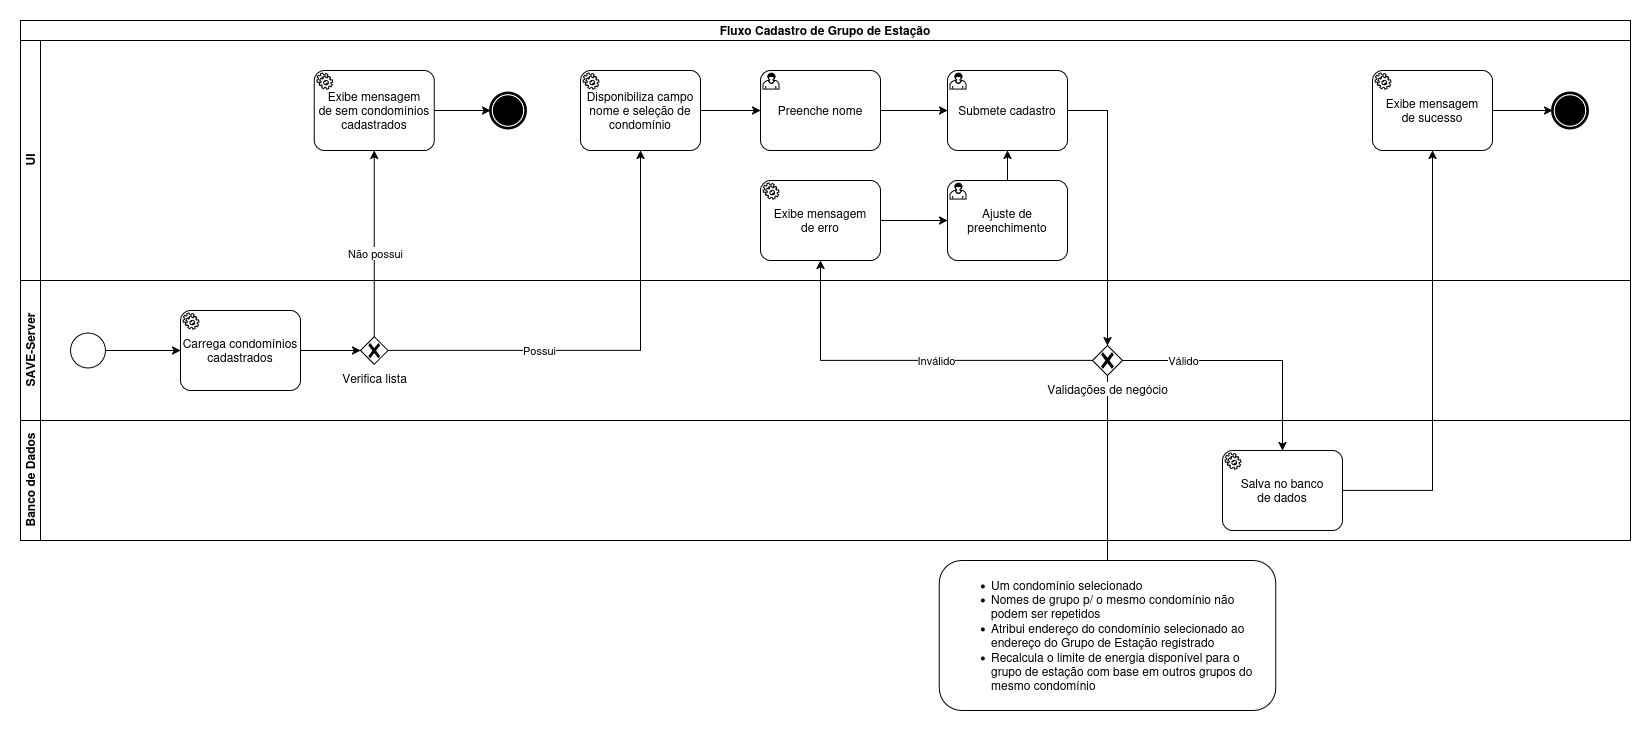

The diagram above was exported from draw.io. Its source (the exported page's mxGraphModel, read from the mxfile embedded in the PNG):
<mxGraphModel dx="3420" dy="1825" grid="1" gridSize="10" guides="1" tooltips="1" connect="1" arrows="1" fold="1" page="1" pageScale="1" pageWidth="827" pageHeight="1169" math="0" shadow="0">
  <root>
    <mxCell id="0" />
    <mxCell id="1" parent="0" />
    <mxCell id="2" style="edgeStyle=orthogonalEdgeStyle;rounded=0;orthogonalLoop=1;jettySize=auto;html=1;endArrow=none;startFill=0;" edge="1" source="22" target="40" parent="1">
      <mxGeometry relative="1" as="geometry" />
    </mxCell>
    <mxCell id="3" value="Fluxo Cadastro de Grupo de Estação" style="swimlane;html=1;childLayout=stackLayout;resizeParent=1;resizeParentMax=0;horizontal=1;startSize=20;horizontalStack=0;whiteSpace=wrap;" vertex="1" parent="1">
      <mxGeometry x="10" y="20" width="1610" height="520" as="geometry" />
    </mxCell>
    <mxCell id="4" value="UI" style="swimlane;html=1;startSize=20;horizontal=0;" vertex="1" parent="3">
      <mxGeometry y="20" width="1610" height="240" as="geometry" />
    </mxCell>
    <mxCell id="5" value="&lt;div&gt;Submete cadastro&lt;/div&gt;" style="points=[[0.25,0,0],[0.5,0,0],[0.75,0,0],[1,0.25,0],[1,0.5,0],[1,0.75,0],[0.75,1,0],[0.5,1,0],[0.25,1,0],[0,0.75,0],[0,0.5,0],[0,0.25,0]];shape=mxgraph.bpmn.task2;whiteSpace=wrap;rectStyle=rounded;size=10;html=1;container=1;expand=0;collapsible=0;taskMarker=user;" vertex="1" parent="4">
      <mxGeometry x="927" y="30" width="120" height="80" as="geometry" />
    </mxCell>
    <mxCell id="6" value="" style="edgeStyle=orthogonalEdgeStyle;rounded=0;orthogonalLoop=1;jettySize=auto;html=1;" edge="1" parent="4" source="7" target="8">
      <mxGeometry relative="1" as="geometry" />
    </mxCell>
    <mxCell id="7" value="&lt;div&gt;Exibe mensagem&lt;/div&gt;&lt;div&gt;de sucesso&lt;/div&gt;" style="points=[[0.25,0,0],[0.5,0,0],[0.75,0,0],[1,0.25,0],[1,0.5,0],[1,0.75,0],[0.75,1,0],[0.5,1,0],[0.25,1,0],[0,0.75,0],[0,0.5,0],[0,0.25,0]];shape=mxgraph.bpmn.task2;whiteSpace=wrap;rectStyle=rounded;size=10;html=1;container=1;expand=0;collapsible=0;taskMarker=service;" vertex="1" parent="4">
      <mxGeometry x="1352" y="30" width="120" height="80" as="geometry" />
    </mxCell>
    <mxCell id="8" value="" style="points=[[0.145,0.145,0],[0.5,0,0],[0.855,0.145,0],[1,0.5,0],[0.855,0.855,0],[0.5,1,0],[0.145,0.855,0],[0,0.5,0]];shape=mxgraph.bpmn.event;html=1;verticalLabelPosition=bottom;labelBackgroundColor=#ffffff;verticalAlign=top;align=center;perimeter=ellipsePerimeter;outlineConnect=0;aspect=fixed;outline=end;symbol=terminate;" vertex="1" parent="4">
      <mxGeometry x="1532" y="52.5" width="35" height="35" as="geometry" />
    </mxCell>
    <mxCell id="9" style="edgeStyle=orthogonalEdgeStyle;rounded=0;orthogonalLoop=1;jettySize=auto;html=1;" edge="1" parent="4">
      <mxGeometry relative="1" as="geometry">
        <mxPoint x="368" y="100" as="targetPoint" />
      </mxGeometry>
    </mxCell>
    <mxCell id="10" style="edgeStyle=orthogonalEdgeStyle;rounded=0;orthogonalLoop=1;jettySize=auto;html=1;" edge="1" parent="4" source="11" target="15">
      <mxGeometry relative="1" as="geometry" />
    </mxCell>
    <mxCell id="11" value="&lt;div&gt;Disponibiliza campo nome e seleção de condomínio&lt;/div&gt;" style="points=[[0.25,0,0],[0.5,0,0],[0.75,0,0],[1,0.25,0],[1,0.5,0],[1,0.75,0],[0.75,1,0],[0.5,1,0],[0.25,1,0],[0,0.75,0],[0,0.5,0],[0,0.25,0]];shape=mxgraph.bpmn.task2;whiteSpace=wrap;rectStyle=rounded;size=10;html=1;container=1;expand=0;collapsible=0;taskMarker=service;" vertex="1" parent="4">
      <mxGeometry x="560" y="30" width="120" height="80" as="geometry" />
    </mxCell>
    <mxCell id="12" style="edgeStyle=orthogonalEdgeStyle;rounded=0;orthogonalLoop=1;jettySize=auto;html=1;" edge="1" parent="4" source="13" target="16">
      <mxGeometry relative="1" as="geometry" />
    </mxCell>
    <mxCell id="13" value="&lt;div&gt;Exibe mensagem&lt;/div&gt;&lt;div&gt;de sem condomínios cadastrados&lt;/div&gt;" style="points=[[0.25,0,0],[0.5,0,0],[0.75,0,0],[1,0.25,0],[1,0.5,0],[1,0.75,0],[0.75,1,0],[0.5,1,0],[0.25,1,0],[0,0.75,0],[0,0.5,0],[0,0.25,0]];shape=mxgraph.bpmn.task2;whiteSpace=wrap;rectStyle=rounded;size=10;html=1;container=1;expand=0;collapsible=0;taskMarker=service;" vertex="1" parent="4">
      <mxGeometry x="293.75" y="30" width="120" height="80" as="geometry" />
    </mxCell>
    <mxCell id="14" style="edgeStyle=orthogonalEdgeStyle;rounded=0;orthogonalLoop=1;jettySize=auto;html=1;" edge="1" parent="4" source="15" target="5">
      <mxGeometry relative="1" as="geometry" />
    </mxCell>
    <mxCell id="15" value="Preenche nome" style="points=[[0.25,0,0],[0.5,0,0],[0.75,0,0],[1,0.25,0],[1,0.5,0],[1,0.75,0],[0.75,1,0],[0.5,1,0],[0.25,1,0],[0,0.75,0],[0,0.5,0],[0,0.25,0]];shape=mxgraph.bpmn.task2;whiteSpace=wrap;rectStyle=rounded;size=10;html=1;container=1;expand=0;collapsible=0;taskMarker=user;" vertex="1" parent="4">
      <mxGeometry x="740" y="30" width="120" height="80" as="geometry" />
    </mxCell>
    <mxCell id="16" value="" style="points=[[0.145,0.145,0],[0.5,0,0],[0.855,0.145,0],[1,0.5,0],[0.855,0.855,0],[0.5,1,0],[0.145,0.855,0],[0,0.5,0]];shape=mxgraph.bpmn.event;html=1;verticalLabelPosition=bottom;labelBackgroundColor=#ffffff;verticalAlign=top;align=center;perimeter=ellipsePerimeter;outlineConnect=0;aspect=fixed;outline=end;symbol=terminate;" vertex="1" parent="4">
      <mxGeometry x="470" y="52.5" width="35" height="35" as="geometry" />
    </mxCell>
    <mxCell id="17" style="edgeStyle=orthogonalEdgeStyle;rounded=0;orthogonalLoop=1;jettySize=auto;html=1;" edge="1" parent="4" source="18" target="20">
      <mxGeometry relative="1" as="geometry" />
    </mxCell>
    <mxCell id="18" value="&lt;div&gt;Exibe mensagem&lt;/div&gt;&lt;div&gt;de erro&lt;/div&gt;" style="points=[[0.25,0,0],[0.5,0,0],[0.75,0,0],[1,0.25,0],[1,0.5,0],[1,0.75,0],[0.75,1,0],[0.5,1,0],[0.25,1,0],[0,0.75,0],[0,0.5,0],[0,0.25,0]];shape=mxgraph.bpmn.task2;whiteSpace=wrap;rectStyle=rounded;size=10;html=1;container=1;expand=0;collapsible=0;taskMarker=service;" vertex="1" parent="4">
      <mxGeometry x="740" y="140" width="120" height="80" as="geometry" />
    </mxCell>
    <mxCell id="19" style="edgeStyle=orthogonalEdgeStyle;rounded=0;orthogonalLoop=1;jettySize=auto;html=1;" edge="1" parent="4" source="20" target="5">
      <mxGeometry relative="1" as="geometry" />
    </mxCell>
    <mxCell id="20" value="Ajuste de preenchimento" style="points=[[0.25,0,0],[0.5,0,0],[0.75,0,0],[1,0.25,0],[1,0.5,0],[1,0.75,0],[0.75,1,0],[0.5,1,0],[0.25,1,0],[0,0.75,0],[0,0.5,0],[0,0.25,0]];shape=mxgraph.bpmn.task2;whiteSpace=wrap;rectStyle=rounded;size=10;html=1;container=1;expand=0;collapsible=0;taskMarker=user;" vertex="1" parent="4">
      <mxGeometry x="927" y="140" width="120" height="80" as="geometry" />
    </mxCell>
    <mxCell id="21" value="SAVE-Server" style="swimlane;html=1;startSize=20;horizontal=0;" vertex="1" parent="3">
      <mxGeometry y="260" width="1610" height="140" as="geometry" />
    </mxCell>
    <mxCell id="22" value="Validações de negócio" style="points=[[0.25,0.25,0],[0.5,0,0],[0.75,0.25,0],[1,0.5,0],[0.75,0.75,0],[0.5,1,0],[0.25,0.75,0],[0,0.5,0]];shape=mxgraph.bpmn.gateway2;html=1;verticalLabelPosition=bottom;labelBackgroundColor=#ffffff;verticalAlign=top;align=center;perimeter=rhombusPerimeter;outlineConnect=0;outline=none;symbol=none;gwType=exclusive;" vertex="1" parent="21">
      <mxGeometry x="1072" y="65" width="30" height="30" as="geometry" />
    </mxCell>
    <mxCell id="23" style="edgeStyle=orthogonalEdgeStyle;rounded=0;orthogonalLoop=1;jettySize=auto;html=1;" edge="1" parent="21" source="24" target="26">
      <mxGeometry relative="1" as="geometry" />
    </mxCell>
    <mxCell id="24" value="" style="points=[[0.145,0.145,0],[0.5,0,0],[0.855,0.145,0],[1,0.5,0],[0.855,0.855,0],[0.5,1,0],[0.145,0.855,0],[0,0.5,0]];shape=mxgraph.bpmn.event;html=1;verticalLabelPosition=bottom;labelBackgroundColor=#ffffff;verticalAlign=top;align=center;perimeter=ellipsePerimeter;outlineConnect=0;aspect=fixed;outline=standard;symbol=general;" vertex="1" parent="21">
      <mxGeometry x="50" y="52.5" width="35" height="35" as="geometry" />
    </mxCell>
    <mxCell id="25" style="edgeStyle=orthogonalEdgeStyle;rounded=0;orthogonalLoop=1;jettySize=auto;html=1;" edge="1" parent="21" source="26" target="27">
      <mxGeometry relative="1" as="geometry" />
    </mxCell>
    <mxCell id="26" value="Carrega condomínios cadastrados" style="points=[[0.25,0,0],[0.5,0,0],[0.75,0,0],[1,0.25,0],[1,0.5,0],[1,0.75,0],[0.75,1,0],[0.5,1,0],[0.25,1,0],[0,0.75,0],[0,0.5,0],[0,0.25,0]];shape=mxgraph.bpmn.task2;whiteSpace=wrap;rectStyle=rounded;size=10;html=1;container=1;expand=0;collapsible=0;taskMarker=service;" vertex="1" parent="21">
      <mxGeometry x="160" y="30" width="120" height="80" as="geometry" />
    </mxCell>
    <mxCell id="27" value="Verifica lista" style="points=[[0.25,0.25,0],[0.5,0,0],[0.75,0.25,0],[1,0.5,0],[0.75,0.75,0],[0.5,1,0],[0.25,0.75,0],[0,0.5,0]];shape=mxgraph.bpmn.gateway2;html=1;verticalLabelPosition=bottom;labelBackgroundColor=#ffffff;verticalAlign=top;align=center;perimeter=rhombusPerimeter;outlineConnect=0;outline=none;symbol=none;gwType=exclusive;" vertex="1" parent="21">
      <mxGeometry x="340" y="56.25" width="27.5" height="27.5" as="geometry" />
    </mxCell>
    <mxCell id="28" value="Banco de Dados" style="swimlane;html=1;startSize=20;horizontal=0;" vertex="1" parent="3">
      <mxGeometry y="400" width="1610" height="120" as="geometry" />
    </mxCell>
    <mxCell id="29" value="&lt;div&gt;Salva no banco&lt;/div&gt;&lt;div&gt;de dados&lt;/div&gt;" style="points=[[0.25,0,0],[0.5,0,0],[0.75,0,0],[1,0.25,0],[1,0.5,0],[1,0.75,0],[0.75,1,0],[0.5,1,0],[0.25,1,0],[0,0.75,0],[0,0.5,0],[0,0.25,0]];shape=mxgraph.bpmn.task2;whiteSpace=wrap;rectStyle=rounded;size=10;html=1;container=1;expand=0;collapsible=0;taskMarker=service;" vertex="1" parent="28">
      <mxGeometry x="1202" y="30" width="120" height="80" as="geometry" />
    </mxCell>
    <mxCell id="30" style="edgeStyle=orthogonalEdgeStyle;rounded=0;orthogonalLoop=1;jettySize=auto;html=1;" edge="1" parent="3" source="5" target="22">
      <mxGeometry relative="1" as="geometry" />
    </mxCell>
    <mxCell id="31" style="edgeStyle=orthogonalEdgeStyle;rounded=0;orthogonalLoop=1;jettySize=auto;html=1;" edge="1" parent="3" source="29" target="7">
      <mxGeometry relative="1" as="geometry" />
    </mxCell>
    <mxCell id="32" style="edgeStyle=orthogonalEdgeStyle;rounded=0;orthogonalLoop=1;jettySize=auto;html=1;" edge="1" parent="3" source="22" target="29">
      <mxGeometry relative="1" as="geometry" />
    </mxCell>
    <mxCell id="33" value="Válido" style="edgeLabel;html=1;align=center;verticalAlign=middle;resizable=0;points=[];" connectable="0" vertex="1" parent="32">
      <mxGeometry x="-0.52" y="-1" relative="1" as="geometry">
        <mxPoint y="-2" as="offset" />
      </mxGeometry>
    </mxCell>
    <mxCell id="34" style="edgeStyle=orthogonalEdgeStyle;rounded=0;orthogonalLoop=1;jettySize=auto;html=1;" edge="1" parent="3" source="27" target="13">
      <mxGeometry relative="1" as="geometry" />
    </mxCell>
    <mxCell id="35" value="Não possui" style="edgeLabel;html=1;align=center;verticalAlign=middle;resizable=0;points=[];" connectable="0" vertex="1" parent="34">
      <mxGeometry x="-0.0961" relative="1" as="geometry">
        <mxPoint as="offset" />
      </mxGeometry>
    </mxCell>
    <mxCell id="36" style="edgeStyle=orthogonalEdgeStyle;rounded=0;orthogonalLoop=1;jettySize=auto;html=1;" edge="1" parent="3" source="27" target="11">
      <mxGeometry relative="1" as="geometry" />
    </mxCell>
    <mxCell id="37" value="Possui" style="edgeLabel;html=1;align=center;verticalAlign=middle;resizable=0;points=[];" connectable="0" vertex="1" parent="36">
      <mxGeometry x="-0.3376" y="-2" relative="1" as="geometry">
        <mxPoint y="-3" as="offset" />
      </mxGeometry>
    </mxCell>
    <mxCell id="38" style="edgeStyle=orthogonalEdgeStyle;rounded=0;orthogonalLoop=1;jettySize=auto;html=1;" edge="1" parent="3" source="22" target="18">
      <mxGeometry relative="1" as="geometry" />
    </mxCell>
    <mxCell id="39" value="Inválido" style="edgeLabel;html=1;align=center;verticalAlign=middle;resizable=0;points=[];" connectable="0" vertex="1" parent="38">
      <mxGeometry x="-0.1582" relative="1" as="geometry">
        <mxPoint y="-1" as="offset" />
      </mxGeometry>
    </mxCell>
    <mxCell id="40" value="&lt;ul&gt;&lt;li&gt;Um condomínio selecionado&lt;/li&gt;&lt;li&gt;Nomes de grupo p/ o mesmo condomínio não podem ser repetidos&lt;/li&gt;&lt;li&gt;Atribui endereço do condomínio selecionado ao endereço do Grupo de Estação registrado&lt;/li&gt;&lt;li&gt;Recalcula o limite de energia disponível para o grupo de estação com base em outros grupos do mesmo condomínio&lt;/li&gt;&lt;/ul&gt;" style="rounded=1;whiteSpace=wrap;html=1;align=left;spacing=12;" vertex="1" parent="1">
      <mxGeometry x="928.75" y="560" width="336.5" height="150" as="geometry" />
    </mxCell>
  </root>
</mxGraphModel>